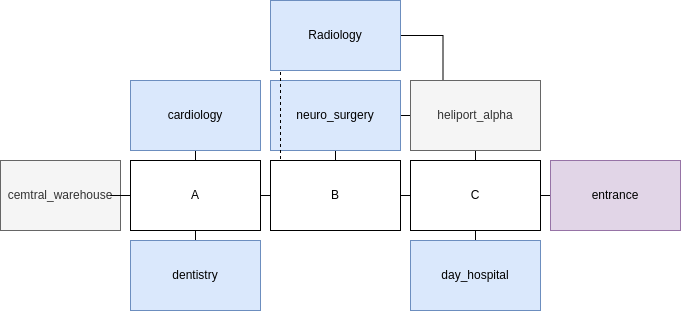

The diagram above was exported from draw.io. Its source (the exported page's mxGraphModel, read from the mxfile embedded in the PNG):
<mxGraphModel dx="794" dy="1369" grid="1" gridSize="10" guides="1" tooltips="1" connect="1" arrows="1" fold="1" page="1" pageScale="1" pageWidth="1900" pageHeight="816" math="0" shadow="0">
  <root>
    <mxCell id="0" />
    <mxCell id="1" parent="0" />
    <mxCell id="MG_rq4H3T44RkJXGbCa7-1" value="cemtral_warehouse" style="rounded=0;whiteSpace=wrap;html=1;fillColor=#f5f5f5;fontColor=#333333;strokeColor=#666666;" vertex="1" parent="1">
      <mxGeometry x="710" y="200" width="120" height="70" as="geometry" />
    </mxCell>
    <mxCell id="MG_rq4H3T44RkJXGbCa7-6" value="" style="edgeStyle=orthogonalEdgeStyle;shape=connector;rounded=0;orthogonalLoop=1;jettySize=auto;html=1;strokeColor=default;align=center;verticalAlign=middle;fontFamily=Helvetica;fontSize=11;fontColor=default;labelBackgroundColor=default;endArrow=none;endFill=0;" edge="1" parent="1" source="MG_rq4H3T44RkJXGbCa7-2" target="MG_rq4H3T44RkJXGbCa7-4">
      <mxGeometry relative="1" as="geometry" />
    </mxCell>
    <mxCell id="MG_rq4H3T44RkJXGbCa7-7" value="" style="edgeStyle=orthogonalEdgeStyle;shape=connector;rounded=0;orthogonalLoop=1;jettySize=auto;html=1;strokeColor=default;align=center;verticalAlign=middle;fontFamily=Helvetica;fontSize=11;fontColor=default;labelBackgroundColor=default;endArrow=none;endFill=0;" edge="1" parent="1" source="MG_rq4H3T44RkJXGbCa7-2" target="MG_rq4H3T44RkJXGbCa7-1">
      <mxGeometry relative="1" as="geometry" />
    </mxCell>
    <mxCell id="MG_rq4H3T44RkJXGbCa7-28" style="edgeStyle=orthogonalEdgeStyle;shape=connector;rounded=0;orthogonalLoop=1;jettySize=auto;html=1;exitX=0.5;exitY=0;exitDx=0;exitDy=0;entryX=0.5;entryY=1;entryDx=0;entryDy=0;strokeColor=default;align=center;verticalAlign=middle;fontFamily=Helvetica;fontSize=11;fontColor=default;labelBackgroundColor=default;endArrow=none;endFill=0;" edge="1" parent="1" source="MG_rq4H3T44RkJXGbCa7-2" target="MG_rq4H3T44RkJXGbCa7-26">
      <mxGeometry relative="1" as="geometry" />
    </mxCell>
    <mxCell id="MG_rq4H3T44RkJXGbCa7-29" style="edgeStyle=orthogonalEdgeStyle;shape=connector;rounded=0;orthogonalLoop=1;jettySize=auto;html=1;exitX=0.5;exitY=1;exitDx=0;exitDy=0;entryX=0.5;entryY=0;entryDx=0;entryDy=0;strokeColor=default;align=center;verticalAlign=middle;fontFamily=Helvetica;fontSize=11;fontColor=default;labelBackgroundColor=default;endArrow=none;endFill=0;" edge="1" parent="1" source="MG_rq4H3T44RkJXGbCa7-2" target="MG_rq4H3T44RkJXGbCa7-27">
      <mxGeometry relative="1" as="geometry" />
    </mxCell>
    <mxCell id="MG_rq4H3T44RkJXGbCa7-2" value="A" style="rounded=0;whiteSpace=wrap;html=1;" vertex="1" parent="1">
      <mxGeometry x="840" y="200" width="130" height="70" as="geometry" />
    </mxCell>
    <mxCell id="MG_rq4H3T44RkJXGbCa7-21" style="edgeStyle=orthogonalEdgeStyle;shape=connector;rounded=0;orthogonalLoop=1;jettySize=auto;html=1;exitX=0;exitY=0.5;exitDx=0;exitDy=0;strokeColor=default;align=center;verticalAlign=middle;fontFamily=Helvetica;fontSize=11;fontColor=default;labelBackgroundColor=default;endArrow=none;endFill=0;" edge="1" parent="1" source="MG_rq4H3T44RkJXGbCa7-3" target="MG_rq4H3T44RkJXGbCa7-8">
      <mxGeometry relative="1" as="geometry" />
    </mxCell>
    <mxCell id="MG_rq4H3T44RkJXGbCa7-3" value="entrance" style="rounded=0;whiteSpace=wrap;html=1;fillColor=#e1d5e7;strokeColor=#9673a6;" vertex="1" parent="1">
      <mxGeometry x="1260" y="200" width="130" height="70" as="geometry" />
    </mxCell>
    <mxCell id="MG_rq4H3T44RkJXGbCa7-9" value="" style="edgeStyle=orthogonalEdgeStyle;shape=connector;rounded=0;orthogonalLoop=1;jettySize=auto;html=1;strokeColor=default;align=center;verticalAlign=middle;fontFamily=Helvetica;fontSize=11;fontColor=default;labelBackgroundColor=default;endArrow=none;endFill=0;" edge="1" parent="1" source="MG_rq4H3T44RkJXGbCa7-4" target="MG_rq4H3T44RkJXGbCa7-8">
      <mxGeometry relative="1" as="geometry" />
    </mxCell>
    <mxCell id="MG_rq4H3T44RkJXGbCa7-4" value="B" style="rounded=0;whiteSpace=wrap;html=1;" vertex="1" parent="1">
      <mxGeometry x="980" y="200" width="130" height="70" as="geometry" />
    </mxCell>
    <mxCell id="MG_rq4H3T44RkJXGbCa7-8" value="C" style="rounded=0;whiteSpace=wrap;html=1;" vertex="1" parent="1">
      <mxGeometry x="1120" y="200" width="130" height="70" as="geometry" />
    </mxCell>
    <mxCell id="MG_rq4H3T44RkJXGbCa7-23" style="edgeStyle=orthogonalEdgeStyle;shape=connector;rounded=0;orthogonalLoop=1;jettySize=auto;html=1;exitX=0.5;exitY=1;exitDx=0;exitDy=0;entryX=0.5;entryY=0;entryDx=0;entryDy=0;strokeColor=default;align=center;verticalAlign=middle;fontFamily=Helvetica;fontSize=11;fontColor=default;labelBackgroundColor=default;endArrow=none;endFill=0;" edge="1" parent="1" source="MG_rq4H3T44RkJXGbCa7-10" target="MG_rq4H3T44RkJXGbCa7-8">
      <mxGeometry relative="1" as="geometry" />
    </mxCell>
    <mxCell id="MG_rq4H3T44RkJXGbCa7-30" style="edgeStyle=orthogonalEdgeStyle;shape=connector;rounded=0;orthogonalLoop=1;jettySize=auto;html=1;exitX=0;exitY=0.5;exitDx=0;exitDy=0;entryX=1;entryY=0.5;entryDx=0;entryDy=0;strokeColor=default;align=center;verticalAlign=middle;fontFamily=Helvetica;fontSize=11;fontColor=default;labelBackgroundColor=default;endArrow=none;endFill=0;" edge="1" parent="1" source="MG_rq4H3T44RkJXGbCa7-10" target="MG_rq4H3T44RkJXGbCa7-11">
      <mxGeometry relative="1" as="geometry" />
    </mxCell>
    <mxCell id="MG_rq4H3T44RkJXGbCa7-33" style="edgeStyle=orthogonalEdgeStyle;shape=connector;rounded=0;orthogonalLoop=1;jettySize=auto;html=1;exitX=0.25;exitY=0;exitDx=0;exitDy=0;entryX=1;entryY=0.5;entryDx=0;entryDy=0;strokeColor=default;align=center;verticalAlign=middle;fontFamily=Helvetica;fontSize=11;fontColor=default;labelBackgroundColor=default;endArrow=none;endFill=0;" edge="1" parent="1" source="MG_rq4H3T44RkJXGbCa7-10" target="MG_rq4H3T44RkJXGbCa7-12">
      <mxGeometry relative="1" as="geometry" />
    </mxCell>
    <mxCell id="MG_rq4H3T44RkJXGbCa7-10" value="heliport_alpha" style="rounded=0;whiteSpace=wrap;html=1;fillColor=#f5f5f5;fontColor=#333333;strokeColor=#666666;" vertex="1" parent="1">
      <mxGeometry x="1120" y="120" width="130" height="70" as="geometry" />
    </mxCell>
    <mxCell id="MG_rq4H3T44RkJXGbCa7-19" style="edgeStyle=orthogonalEdgeStyle;shape=connector;rounded=0;orthogonalLoop=1;jettySize=auto;html=1;exitX=0.5;exitY=1;exitDx=0;exitDy=0;entryX=0.5;entryY=0;entryDx=0;entryDy=0;strokeColor=default;align=center;verticalAlign=middle;fontFamily=Helvetica;fontSize=11;fontColor=default;labelBackgroundColor=default;endArrow=none;endFill=0;" edge="1" parent="1" source="MG_rq4H3T44RkJXGbCa7-11" target="MG_rq4H3T44RkJXGbCa7-4">
      <mxGeometry relative="1" as="geometry" />
    </mxCell>
    <mxCell id="MG_rq4H3T44RkJXGbCa7-11" value="neuro_&lt;span style=&quot;background-color: initial;&quot;&gt;surgery&lt;/span&gt;" style="rounded=0;whiteSpace=wrap;html=1;fillColor=#dae8fc;strokeColor=#6c8ebf;" vertex="1" parent="1">
      <mxGeometry x="980" y="120" width="130" height="70" as="geometry" />
    </mxCell>
    <mxCell id="MG_rq4H3T44RkJXGbCa7-32" style="edgeStyle=orthogonalEdgeStyle;shape=connector;rounded=0;orthogonalLoop=1;jettySize=auto;html=1;exitX=0.25;exitY=1;exitDx=0;exitDy=0;entryX=0.25;entryY=0;entryDx=0;entryDy=0;strokeColor=default;align=center;verticalAlign=middle;fontFamily=Helvetica;fontSize=11;fontColor=default;labelBackgroundColor=default;endArrow=none;endFill=0;dashed=1;" edge="1" parent="1" source="MG_rq4H3T44RkJXGbCa7-12" target="MG_rq4H3T44RkJXGbCa7-4">
      <mxGeometry relative="1" as="geometry">
        <Array as="points">
          <mxPoint x="990" y="50" />
          <mxPoint x="990" y="200" />
        </Array>
      </mxGeometry>
    </mxCell>
    <mxCell id="MG_rq4H3T44RkJXGbCa7-12" value="Radiology" style="rounded=0;whiteSpace=wrap;html=1;fillColor=#dae8fc;strokeColor=#6c8ebf;" vertex="1" parent="1">
      <mxGeometry x="980" y="40" width="130" height="70" as="geometry" />
    </mxCell>
    <mxCell id="MG_rq4H3T44RkJXGbCa7-25" style="edgeStyle=orthogonalEdgeStyle;shape=connector;rounded=0;orthogonalLoop=1;jettySize=auto;html=1;exitX=0.5;exitY=0;exitDx=0;exitDy=0;entryX=0.5;entryY=1;entryDx=0;entryDy=0;strokeColor=default;align=center;verticalAlign=middle;fontFamily=Helvetica;fontSize=11;fontColor=default;labelBackgroundColor=default;endArrow=none;endFill=0;" edge="1" parent="1" source="MG_rq4H3T44RkJXGbCa7-24" target="MG_rq4H3T44RkJXGbCa7-8">
      <mxGeometry relative="1" as="geometry" />
    </mxCell>
    <mxCell id="MG_rq4H3T44RkJXGbCa7-24" value="day_hospital" style="rounded=0;whiteSpace=wrap;html=1;fillColor=#dae8fc;strokeColor=#6c8ebf;" vertex="1" parent="1">
      <mxGeometry x="1120" y="280" width="130" height="70" as="geometry" />
    </mxCell>
    <mxCell id="MG_rq4H3T44RkJXGbCa7-26" value="cardiology" style="rounded=0;whiteSpace=wrap;html=1;fillColor=#dae8fc;strokeColor=#6c8ebf;" vertex="1" parent="1">
      <mxGeometry x="840" y="120" width="130" height="70" as="geometry" />
    </mxCell>
    <mxCell id="MG_rq4H3T44RkJXGbCa7-27" value="dentistry" style="rounded=0;whiteSpace=wrap;html=1;fillColor=#dae8fc;strokeColor=#6c8ebf;" vertex="1" parent="1">
      <mxGeometry x="840" y="280" width="130" height="70" as="geometry" />
    </mxCell>
  </root>
</mxGraphModel>